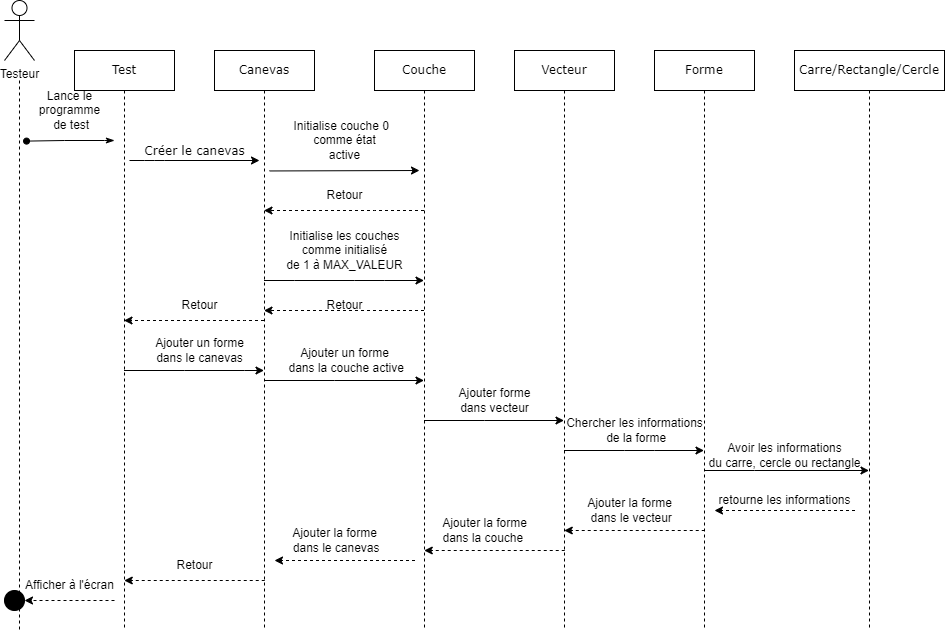

The diagram above was exported from draw.io. Its source (the exported page's mxGraphModel, read from the mxfile embedded in the PNG):
<mxGraphModel dx="1024" dy="604" grid="1" gridSize="10" guides="1" tooltips="1" connect="1" arrows="1" fold="1" page="1" pageScale="1" pageWidth="1100" pageHeight="850" background="none" math="0" shadow="0">
  <root>
    <mxCell id="0" />
    <mxCell id="1" parent="0" />
    <mxCell id="7baba1c4bc27f4b0-2" value="Canevas" style="shape=umlLifeline;perimeter=lifelinePerimeter;whiteSpace=wrap;html=1;container=1;collapsible=0;recursiveResize=0;outlineConnect=0;rounded=0;shadow=0;comic=0;labelBackgroundColor=none;strokeWidth=1;fontFamily=Verdana;fontSize=12;align=center;" parent="1" vertex="1">
      <mxGeometry x="240" y="80" width="100" height="580" as="geometry" />
    </mxCell>
    <mxCell id="VhUrIxJukk65ZdeYkhvd-30" value="" style="endArrow=classic;html=1;rounded=0;dashed=1;" edge="1" parent="7baba1c4bc27f4b0-2">
      <mxGeometry width="50" height="50" relative="1" as="geometry">
        <mxPoint x="50.25" y="530" as="sourcePoint" />
        <mxPoint x="-90.25" y="530" as="targetPoint" />
      </mxGeometry>
    </mxCell>
    <mxCell id="7baba1c4bc27f4b0-3" value="Couche" style="shape=umlLifeline;perimeter=lifelinePerimeter;whiteSpace=wrap;html=1;container=1;collapsible=0;recursiveResize=0;outlineConnect=0;rounded=0;shadow=0;comic=0;labelBackgroundColor=none;strokeWidth=1;fontFamily=Verdana;fontSize=12;align=center;" parent="1" vertex="1">
      <mxGeometry x="400" y="80" width="100" height="580" as="geometry" />
    </mxCell>
    <mxCell id="VhUrIxJukk65ZdeYkhvd-29" value="" style="endArrow=classic;html=1;rounded=0;dashed=1;" edge="1" parent="7baba1c4bc27f4b0-3">
      <mxGeometry width="50" height="50" relative="1" as="geometry">
        <mxPoint x="40.5" y="510" as="sourcePoint" />
        <mxPoint x="-100" y="510" as="targetPoint" />
      </mxGeometry>
    </mxCell>
    <mxCell id="7baba1c4bc27f4b0-14" value="" style="html=1;verticalAlign=bottom;endArrow=classic;entryX=0;entryY=0;labelBackgroundColor=none;fontFamily=Verdana;fontSize=12;edgeStyle=elbowEdgeStyle;elbow=vertical;endFill=1;" parent="7baba1c4bc27f4b0-3" edge="1">
      <mxGeometry relative="1" as="geometry">
        <mxPoint x="-105" y="120.46333333333337" as="sourcePoint" />
        <mxPoint x="45" y="120.13000000000034" as="targetPoint" />
      </mxGeometry>
    </mxCell>
    <mxCell id="7baba1c4bc27f4b0-4" value="Vecteur" style="shape=umlLifeline;perimeter=lifelinePerimeter;whiteSpace=wrap;html=1;container=1;collapsible=0;recursiveResize=0;outlineConnect=0;rounded=0;shadow=0;comic=0;labelBackgroundColor=none;strokeWidth=1;fontFamily=Verdana;fontSize=12;align=center;" parent="1" vertex="1">
      <mxGeometry x="540" y="80" width="100" height="580" as="geometry" />
    </mxCell>
    <mxCell id="VhUrIxJukk65ZdeYkhvd-28" value="" style="endArrow=classic;html=1;rounded=0;dashed=1;" edge="1" parent="7baba1c4bc27f4b0-4">
      <mxGeometry width="50" height="50" relative="1" as="geometry">
        <mxPoint x="50.25" y="500" as="sourcePoint" />
        <mxPoint x="-90.25" y="500" as="targetPoint" />
      </mxGeometry>
    </mxCell>
    <mxCell id="7baba1c4bc27f4b0-5" value="Forme" style="shape=umlLifeline;perimeter=lifelinePerimeter;whiteSpace=wrap;html=1;container=1;collapsible=0;recursiveResize=0;outlineConnect=0;rounded=0;shadow=0;comic=0;labelBackgroundColor=none;strokeWidth=1;fontFamily=Verdana;fontSize=12;align=center;" parent="1" vertex="1">
      <mxGeometry x="680" y="80" width="100" height="580" as="geometry" />
    </mxCell>
    <mxCell id="VhUrIxJukk65ZdeYkhvd-21" value="Chercher les informations&lt;br&gt;&amp;nbsp;de la forme" style="text;html=1;align=center;verticalAlign=middle;resizable=0;points=[];autosize=1;strokeColor=none;fillColor=none;" vertex="1" parent="7baba1c4bc27f4b0-5">
      <mxGeometry x="-100" y="360" width="160" height="40" as="geometry" />
    </mxCell>
    <mxCell id="VhUrIxJukk65ZdeYkhvd-27" value="" style="endArrow=classic;html=1;rounded=0;dashed=1;" edge="1" parent="7baba1c4bc27f4b0-5">
      <mxGeometry width="50" height="50" relative="1" as="geometry">
        <mxPoint x="50.25" y="480" as="sourcePoint" />
        <mxPoint x="-90.25" y="480" as="targetPoint" />
      </mxGeometry>
    </mxCell>
    <mxCell id="7baba1c4bc27f4b0-6" value="Carre/Rectangle/Cercle" style="shape=umlLifeline;perimeter=lifelinePerimeter;whiteSpace=wrap;html=1;container=1;collapsible=0;recursiveResize=0;outlineConnect=0;rounded=0;shadow=0;comic=0;labelBackgroundColor=none;strokeWidth=1;fontFamily=Verdana;fontSize=12;align=center;" parent="1" vertex="1">
      <mxGeometry x="820" y="80" width="150" height="580" as="geometry" />
    </mxCell>
    <mxCell id="VhUrIxJukk65ZdeYkhvd-26" value="" style="endArrow=classic;html=1;rounded=0;dashed=1;" edge="1" parent="7baba1c4bc27f4b0-6">
      <mxGeometry width="50" height="50" relative="1" as="geometry">
        <mxPoint x="60.5" y="460" as="sourcePoint" />
        <mxPoint x="-80" y="460" as="targetPoint" />
      </mxGeometry>
    </mxCell>
    <mxCell id="VhUrIxJukk65ZdeYkhvd-32" value="retourne les informations" style="text;html=1;align=center;verticalAlign=middle;resizable=0;points=[];autosize=1;strokeColor=none;fillColor=none;" vertex="1" parent="7baba1c4bc27f4b0-6">
      <mxGeometry x="-90" y="435" width="160" height="30" as="geometry" />
    </mxCell>
    <mxCell id="7baba1c4bc27f4b0-8" value="Test" style="shape=umlLifeline;perimeter=lifelinePerimeter;whiteSpace=wrap;html=1;container=1;collapsible=0;recursiveResize=0;outlineConnect=0;rounded=0;shadow=0;comic=0;labelBackgroundColor=none;strokeWidth=1;fontFamily=Verdana;fontSize=12;align=center;" parent="1" vertex="1">
      <mxGeometry x="100" y="80" width="100" height="580" as="geometry" />
    </mxCell>
    <mxCell id="VhUrIxJukk65ZdeYkhvd-5" value="Lance le &lt;br&gt;programme&lt;br&gt;&amp;nbsp;de test" style="text;html=1;align=center;verticalAlign=middle;resizable=0;points=[];autosize=1;strokeColor=none;fillColor=none;" vertex="1" parent="7baba1c4bc27f4b0-8">
      <mxGeometry x="-45" y="30" width="80" height="60" as="geometry" />
    </mxCell>
    <mxCell id="VhUrIxJukk65ZdeYkhvd-4" value="" style="endArrow=classicThin;html=1;rounded=0;endFill=1;exitX=-0.037;exitY=1.01;exitDx=0;exitDy=0;exitPerimeter=0;startArrow=oval;startFill=1;" edge="1" parent="7baba1c4bc27f4b0-8" source="VhUrIxJukk65ZdeYkhvd-5">
      <mxGeometry width="50" height="50" relative="1" as="geometry">
        <mxPoint x="-50" y="80" as="sourcePoint" />
        <mxPoint x="40" y="90" as="targetPoint" />
        <Array as="points">
          <mxPoint x="-10" y="90" />
          <mxPoint x="30" y="90" />
        </Array>
      </mxGeometry>
    </mxCell>
    <mxCell id="7baba1c4bc27f4b0-11" value="Créer le canevas" style="html=1;verticalAlign=bottom;endArrow=classic;entryX=0;entryY=0;labelBackgroundColor=none;fontFamily=Verdana;fontSize=12;edgeStyle=elbowEdgeStyle;elbow=vertical;endFill=1;" parent="7baba1c4bc27f4b0-8" edge="1">
      <mxGeometry relative="1" as="geometry">
        <mxPoint x="55" y="110" as="sourcePoint" />
        <mxPoint x="185" y="110" as="targetPoint" />
        <Array as="points">
          <mxPoint x="80" y="110" />
          <mxPoint x="80" y="140" />
        </Array>
      </mxGeometry>
    </mxCell>
    <mxCell id="VhUrIxJukk65ZdeYkhvd-31" value="" style="endArrow=classic;html=1;rounded=0;dashed=1;" edge="1" parent="7baba1c4bc27f4b0-8">
      <mxGeometry width="50" height="50" relative="1" as="geometry">
        <mxPoint x="40" y="550" as="sourcePoint" />
        <mxPoint x="-50" y="550" as="targetPoint" />
      </mxGeometry>
    </mxCell>
    <mxCell id="VhUrIxJukk65ZdeYkhvd-41" value="Afficher à l'écran" style="text;html=1;align=center;verticalAlign=middle;resizable=0;points=[];autosize=1;strokeColor=none;fillColor=none;" vertex="1" parent="7baba1c4bc27f4b0-8">
      <mxGeometry x="-60" y="520" width="110" height="30" as="geometry" />
    </mxCell>
    <mxCell id="VhUrIxJukk65ZdeYkhvd-3" style="edgeStyle=orthogonalEdgeStyle;rounded=0;orthogonalLoop=1;jettySize=auto;html=1;dashed=1;endArrow=none;endFill=0;" edge="1" parent="1">
      <mxGeometry relative="1" as="geometry">
        <mxPoint x="45" y="660" as="targetPoint" />
        <mxPoint x="45" y="110" as="sourcePoint" />
        <Array as="points">
          <mxPoint x="45" y="140" />
        </Array>
      </mxGeometry>
    </mxCell>
    <mxCell id="VhUrIxJukk65ZdeYkhvd-1" value="Testeur" style="shape=umlActor;verticalLabelPosition=bottom;verticalAlign=top;html=1;outlineConnect=0;" vertex="1" parent="1">
      <mxGeometry x="30" y="30" width="30" height="60" as="geometry" />
    </mxCell>
    <mxCell id="VhUrIxJukk65ZdeYkhvd-6" value="Initialise couche 0&amp;nbsp;&amp;nbsp;&lt;br&gt;comme état&lt;br&gt;active" style="text;html=1;align=center;verticalAlign=middle;resizable=0;points=[];autosize=1;strokeColor=none;fillColor=none;" vertex="1" parent="1">
      <mxGeometry x="305" y="140" width="130" height="60" as="geometry" />
    </mxCell>
    <mxCell id="VhUrIxJukk65ZdeYkhvd-12" value="" style="endArrow=classic;html=1;rounded=0;dashed=1;" edge="1" parent="1" source="7baba1c4bc27f4b0-3" target="7baba1c4bc27f4b0-2">
      <mxGeometry width="50" height="50" relative="1" as="geometry">
        <mxPoint x="340" y="320" as="sourcePoint" />
        <mxPoint x="390" y="270" as="targetPoint" />
        <Array as="points">
          <mxPoint x="400" y="240" />
          <mxPoint x="350" y="240" />
          <mxPoint x="320" y="240" />
        </Array>
      </mxGeometry>
    </mxCell>
    <mxCell id="VhUrIxJukk65ZdeYkhvd-13" value="" style="endArrow=classic;html=1;rounded=0;dashed=1;" edge="1" parent="1" source="7baba1c4bc27f4b0-2" target="7baba1c4bc27f4b0-8">
      <mxGeometry width="50" height="50" relative="1" as="geometry">
        <mxPoint x="290" y="320" as="sourcePoint" />
        <mxPoint x="390" y="270" as="targetPoint" />
        <Array as="points">
          <mxPoint x="270" y="350" />
        </Array>
      </mxGeometry>
    </mxCell>
    <mxCell id="VhUrIxJukk65ZdeYkhvd-14" value="" style="endArrow=classic;html=1;rounded=0;" edge="1" parent="1" source="7baba1c4bc27f4b0-8" target="7baba1c4bc27f4b0-2">
      <mxGeometry width="50" height="50" relative="1" as="geometry">
        <mxPoint x="340" y="430" as="sourcePoint" />
        <mxPoint x="390" y="380" as="targetPoint" />
        <Array as="points">
          <mxPoint x="210" y="400" />
          <mxPoint x="270" y="400" />
        </Array>
      </mxGeometry>
    </mxCell>
    <mxCell id="VhUrIxJukk65ZdeYkhvd-16" value="" style="endArrow=classic;html=1;rounded=0;" edge="1" parent="1" source="7baba1c4bc27f4b0-2" target="7baba1c4bc27f4b0-3">
      <mxGeometry width="50" height="50" relative="1" as="geometry">
        <mxPoint x="340" y="430" as="sourcePoint" />
        <mxPoint x="390" y="380" as="targetPoint" />
        <Array as="points">
          <mxPoint x="360" y="410" />
        </Array>
      </mxGeometry>
    </mxCell>
    <mxCell id="VhUrIxJukk65ZdeYkhvd-17" value="Ajouter un forme&lt;br&gt;&amp;nbsp;dans la couche active" style="text;html=1;align=center;verticalAlign=middle;resizable=0;points=[];autosize=1;strokeColor=none;fillColor=none;" vertex="1" parent="1">
      <mxGeometry x="300" y="370" width="140" height="40" as="geometry" />
    </mxCell>
    <mxCell id="VhUrIxJukk65ZdeYkhvd-18" value="" style="endArrow=classic;html=1;rounded=0;" edge="1" parent="1" source="7baba1c4bc27f4b0-3" target="7baba1c4bc27f4b0-4">
      <mxGeometry width="50" height="50" relative="1" as="geometry">
        <mxPoint x="450" y="360" as="sourcePoint" />
        <mxPoint x="390" y="310" as="targetPoint" />
        <Array as="points">
          <mxPoint x="510" y="450" />
        </Array>
      </mxGeometry>
    </mxCell>
    <mxCell id="VhUrIxJukk65ZdeYkhvd-19" value="Ajouter forme&lt;br&gt;dans vecteur" style="text;html=1;align=center;verticalAlign=middle;resizable=0;points=[];autosize=1;strokeColor=none;fillColor=none;" vertex="1" parent="1">
      <mxGeometry x="470" y="410" width="100" height="40" as="geometry" />
    </mxCell>
    <mxCell id="VhUrIxJukk65ZdeYkhvd-20" value="" style="endArrow=classic;html=1;rounded=0;" edge="1" parent="1" source="7baba1c4bc27f4b0-4" target="7baba1c4bc27f4b0-5">
      <mxGeometry width="50" height="50" relative="1" as="geometry">
        <mxPoint x="460" y="390" as="sourcePoint" />
        <mxPoint x="510" y="340" as="targetPoint" />
        <Array as="points">
          <mxPoint x="650" y="480" />
          <mxPoint x="680" y="480" />
        </Array>
      </mxGeometry>
    </mxCell>
    <mxCell id="VhUrIxJukk65ZdeYkhvd-22" value="" style="endArrow=classic;html=1;rounded=0;" edge="1" parent="1" source="7baba1c4bc27f4b0-5" target="7baba1c4bc27f4b0-6">
      <mxGeometry width="50" height="50" relative="1" as="geometry">
        <mxPoint x="480" y="390" as="sourcePoint" />
        <mxPoint x="530" y="340" as="targetPoint" />
        <Array as="points">
          <mxPoint x="780" y="500" />
        </Array>
      </mxGeometry>
    </mxCell>
    <mxCell id="VhUrIxJukk65ZdeYkhvd-24" value="Retour" style="text;html=1;align=center;verticalAlign=middle;resizable=0;points=[];autosize=1;strokeColor=none;fillColor=none;" vertex="1" parent="1">
      <mxGeometry x="340" y="210" width="60" height="30" as="geometry" />
    </mxCell>
    <mxCell id="VhUrIxJukk65ZdeYkhvd-25" value="Retour" style="text;html=1;align=center;verticalAlign=middle;resizable=0;points=[];autosize=1;strokeColor=none;fillColor=none;" vertex="1" parent="1">
      <mxGeometry x="195" y="320" width="60" height="30" as="geometry" />
    </mxCell>
    <mxCell id="VhUrIxJukk65ZdeYkhvd-23" value="Avoir les informations &lt;br&gt;du carre, cercle ou rectangle" style="text;html=1;align=center;verticalAlign=middle;resizable=0;points=[];autosize=1;strokeColor=none;fillColor=none;" vertex="1" parent="1">
      <mxGeometry x="720" y="465" width="180" height="40" as="geometry" />
    </mxCell>
    <mxCell id="VhUrIxJukk65ZdeYkhvd-34" value="" style="endArrow=classic;html=1;rounded=0;" edge="1" parent="1" source="7baba1c4bc27f4b0-2" target="7baba1c4bc27f4b0-3">
      <mxGeometry width="50" height="50" relative="1" as="geometry">
        <mxPoint x="480" y="410" as="sourcePoint" />
        <mxPoint x="530" y="360" as="targetPoint" />
        <Array as="points">
          <mxPoint x="320" y="310" />
          <mxPoint x="380" y="310" />
          <mxPoint x="410" y="310" />
        </Array>
      </mxGeometry>
    </mxCell>
    <mxCell id="VhUrIxJukk65ZdeYkhvd-35" value="Initialise les couches &lt;br&gt;comme initialisé &lt;br&gt;de 1 à MAX_VALEUR" style="text;html=1;align=center;verticalAlign=middle;resizable=0;points=[];autosize=1;strokeColor=none;fillColor=none;" vertex="1" parent="1">
      <mxGeometry x="300" y="250" width="140" height="60" as="geometry" />
    </mxCell>
    <mxCell id="VhUrIxJukk65ZdeYkhvd-15" value="Ajouter un forme&lt;br&gt;dans le canevas" style="text;html=1;align=center;verticalAlign=middle;resizable=0;points=[];autosize=1;strokeColor=none;fillColor=none;" vertex="1" parent="1">
      <mxGeometry x="170" y="360" width="110" height="40" as="geometry" />
    </mxCell>
    <mxCell id="VhUrIxJukk65ZdeYkhvd-36" value="" style="endArrow=classic;html=1;rounded=0;dashed=1;" edge="1" parent="1" source="7baba1c4bc27f4b0-3" target="7baba1c4bc27f4b0-2">
      <mxGeometry width="50" height="50" relative="1" as="geometry">
        <mxPoint x="480" y="390" as="sourcePoint" />
        <mxPoint x="530" y="340" as="targetPoint" />
        <Array as="points">
          <mxPoint x="380" y="340" />
        </Array>
      </mxGeometry>
    </mxCell>
    <mxCell id="VhUrIxJukk65ZdeYkhvd-37" value="Retour" style="text;html=1;align=center;verticalAlign=middle;resizable=0;points=[];autosize=1;strokeColor=none;fillColor=none;" vertex="1" parent="1">
      <mxGeometry x="340" y="320" width="60" height="30" as="geometry" />
    </mxCell>
    <mxCell id="VhUrIxJukk65ZdeYkhvd-39" value="" style="ellipse;whiteSpace=wrap;html=1;aspect=fixed;rounded=0;fillColor=#000000;" vertex="1" parent="1">
      <mxGeometry x="30" y="620" width="20" height="20" as="geometry" />
    </mxCell>
    <mxCell id="VhUrIxJukk65ZdeYkhvd-42" value="Retour" style="text;html=1;align=center;verticalAlign=middle;resizable=0;points=[];autosize=1;strokeColor=none;fillColor=none;" vertex="1" parent="1">
      <mxGeometry x="190" y="580" width="60" height="30" as="geometry" />
    </mxCell>
    <mxCell id="VhUrIxJukk65ZdeYkhvd-43" value="Ajouter la forme&lt;br&gt;&amp;nbsp;dans le vecteur" style="text;html=1;align=center;verticalAlign=middle;resizable=0;points=[];autosize=1;strokeColor=none;fillColor=none;" vertex="1" parent="1">
      <mxGeometry x="600" y="520" width="110" height="40" as="geometry" />
    </mxCell>
    <mxCell id="VhUrIxJukk65ZdeYkhvd-44" value="Ajouter la forme &lt;br&gt;dans la couche&amp;nbsp;" style="text;html=1;align=center;verticalAlign=middle;resizable=0;points=[];autosize=1;strokeColor=none;fillColor=none;" vertex="1" parent="1">
      <mxGeometry x="455" y="540" width="110" height="40" as="geometry" />
    </mxCell>
    <mxCell id="VhUrIxJukk65ZdeYkhvd-45" value="Ajouter la forme&lt;br&gt;&amp;nbsp;dans le canevas" style="text;html=1;align=center;verticalAlign=middle;resizable=0;points=[];autosize=1;strokeColor=none;fillColor=none;" vertex="1" parent="1">
      <mxGeometry x="305" y="550" width="110" height="40" as="geometry" />
    </mxCell>
  </root>
</mxGraphModel>